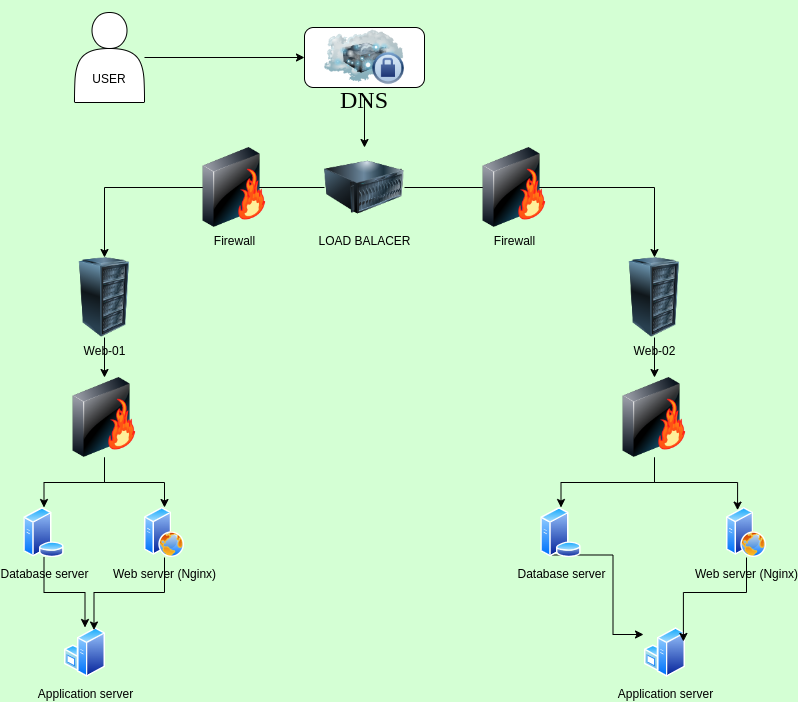

The diagram above was exported from draw.io. Its source (the exported page's mxGraphModel, read from the mxfile embedded in the PNG):
<mxGraphModel dx="880" dy="447" grid="1" gridSize="10" guides="1" tooltips="1" connect="1" arrows="1" fold="1" page="1" pageScale="1" pageWidth="850" pageHeight="1100" background="#D4FFD4" math="0" shadow="0">
  <root>
    <mxCell id="0" />
    <mxCell id="1" parent="0" />
    <mxCell id="LjAB-47aV6zSxYRxocgb-26" value="" style="edgeStyle=orthogonalEdgeStyle;rounded=0;orthogonalLoop=1;jettySize=auto;html=1;entryX=0;entryY=0.5;entryDx=0;entryDy=0;labelBackgroundColor=none;fontColor=default;" edge="1" parent="1" source="LjAB-47aV6zSxYRxocgb-2" target="LjAB-47aV6zSxYRxocgb-1">
      <mxGeometry relative="1" as="geometry">
        <mxPoint x="255" y="100" as="targetPoint" />
      </mxGeometry>
    </mxCell>
    <mxCell id="LjAB-47aV6zSxYRxocgb-2" value="&lt;div&gt;&lt;br&gt;&lt;/div&gt;&lt;div&gt;&lt;br&gt;&lt;/div&gt;&lt;div&gt;&lt;br&gt;&lt;/div&gt;&lt;div&gt;&lt;span style=&quot;background-color: initial;&quot;&gt;USER&lt;/span&gt;&lt;br&gt;&lt;/div&gt;" style="shape=actor;whiteSpace=wrap;html=1;labelBackgroundColor=none;" vertex="1" parent="1">
      <mxGeometry x="110" y="55" width="70" height="90" as="geometry" />
    </mxCell>
    <mxCell id="LjAB-47aV6zSxYRxocgb-10" value="" style="edgeStyle=orthogonalEdgeStyle;rounded=0;orthogonalLoop=1;jettySize=auto;html=1;labelBackgroundColor=none;fontColor=default;" edge="1" parent="1" source="LjAB-47aV6zSxYRxocgb-7" target="LjAB-47aV6zSxYRxocgb-9">
      <mxGeometry relative="1" as="geometry" />
    </mxCell>
    <mxCell id="LjAB-47aV6zSxYRxocgb-12" value="" style="edgeStyle=orthogonalEdgeStyle;rounded=0;orthogonalLoop=1;jettySize=auto;html=1;labelBackgroundColor=none;fontColor=default;" edge="1" parent="1" source="LjAB-47aV6zSxYRxocgb-7" target="LjAB-47aV6zSxYRxocgb-11">
      <mxGeometry relative="1" as="geometry" />
    </mxCell>
    <mxCell id="LjAB-47aV6zSxYRxocgb-7" value="LOAD BALACER" style="image;html=1;image=img/lib/clip_art/computers/Server_128x128.png;labelBackgroundColor=none;" vertex="1" parent="1">
      <mxGeometry x="360" y="190" width="80" height="80" as="geometry" />
    </mxCell>
    <mxCell id="LjAB-47aV6zSxYRxocgb-30" value="" style="edgeStyle=orthogonalEdgeStyle;rounded=0;orthogonalLoop=1;jettySize=auto;html=1;labelBackgroundColor=none;fontColor=default;" edge="1" parent="1" source="LjAB-47aV6zSxYRxocgb-9" target="LjAB-47aV6zSxYRxocgb-18">
      <mxGeometry relative="1" as="geometry" />
    </mxCell>
    <mxCell id="LjAB-47aV6zSxYRxocgb-9" value="Web-01" style="image;html=1;image=img/lib/clip_art/computers/Server_Rack_128x128.png;labelBackgroundColor=none;" vertex="1" parent="1">
      <mxGeometry x="100" y="300" width="80" height="80" as="geometry" />
    </mxCell>
    <mxCell id="LjAB-47aV6zSxYRxocgb-31" value="" style="edgeStyle=orthogonalEdgeStyle;rounded=0;orthogonalLoop=1;jettySize=auto;html=1;labelBackgroundColor=none;fontColor=default;" edge="1" parent="1" source="LjAB-47aV6zSxYRxocgb-11" target="LjAB-47aV6zSxYRxocgb-28">
      <mxGeometry relative="1" as="geometry" />
    </mxCell>
    <mxCell id="LjAB-47aV6zSxYRxocgb-11" value="Web-02" style="image;html=1;image=img/lib/clip_art/computers/Server_Rack_128x128.png;labelBackgroundColor=none;" vertex="1" parent="1">
      <mxGeometry x="650" y="300" width="80" height="80" as="geometry" />
    </mxCell>
    <mxCell id="LjAB-47aV6zSxYRxocgb-14" value="Application server" style="image;aspect=fixed;perimeter=ellipsePerimeter;html=1;align=center;shadow=0;dashed=0;spacingTop=3;image=img/lib/active_directory/windows_server.svg;labelBackgroundColor=none;" vertex="1" parent="1">
      <mxGeometry x="100" y="670" width="41" height="50" as="geometry" />
    </mxCell>
    <mxCell id="LjAB-47aV6zSxYRxocgb-15" value="Application server" style="image;aspect=fixed;perimeter=ellipsePerimeter;html=1;align=center;shadow=0;dashed=0;spacingTop=3;image=img/lib/active_directory/windows_server.svg;labelBackgroundColor=none;" vertex="1" parent="1">
      <mxGeometry x="680" y="670" width="41" height="50" as="geometry" />
    </mxCell>
    <mxCell id="LjAB-47aV6zSxYRxocgb-38" style="edgeStyle=orthogonalEdgeStyle;rounded=0;orthogonalLoop=1;jettySize=auto;html=1;exitX=0.5;exitY=1;exitDx=0;exitDy=0;entryX=0.75;entryY=0;entryDx=0;entryDy=0;labelBackgroundColor=none;fontColor=default;" edge="1" parent="1" source="LjAB-47aV6zSxYRxocgb-16" target="LjAB-47aV6zSxYRxocgb-14">
      <mxGeometry relative="1" as="geometry" />
    </mxCell>
    <mxCell id="LjAB-47aV6zSxYRxocgb-16" value="Web server (Nginx)" style="image;aspect=fixed;perimeter=ellipsePerimeter;html=1;align=center;shadow=0;dashed=0;spacingTop=3;image=img/lib/active_directory/web_server.svg;labelBackgroundColor=none;" vertex="1" parent="1">
      <mxGeometry x="180" y="550" width="40" height="50" as="geometry" />
    </mxCell>
    <mxCell id="LjAB-47aV6zSxYRxocgb-45" style="edgeStyle=orthogonalEdgeStyle;rounded=0;orthogonalLoop=1;jettySize=auto;html=1;exitX=0.5;exitY=1;exitDx=0;exitDy=0;entryX=1;entryY=0.25;entryDx=0;entryDy=0;labelBackgroundColor=none;fontColor=default;" edge="1" parent="1" source="LjAB-47aV6zSxYRxocgb-17" target="LjAB-47aV6zSxYRxocgb-15">
      <mxGeometry relative="1" as="geometry" />
    </mxCell>
    <mxCell id="LjAB-47aV6zSxYRxocgb-17" value="Web server (Nginx)" style="image;aspect=fixed;perimeter=ellipsePerimeter;html=1;align=center;shadow=0;dashed=0;spacingTop=3;image=img/lib/active_directory/web_server.svg;labelBackgroundColor=none;" vertex="1" parent="1">
      <mxGeometry x="762" y="550" width="40" height="50" as="geometry" />
    </mxCell>
    <mxCell id="LjAB-47aV6zSxYRxocgb-35" value="" style="edgeStyle=orthogonalEdgeStyle;rounded=0;orthogonalLoop=1;jettySize=auto;html=1;labelBackgroundColor=none;fontColor=default;" edge="1" parent="1" source="LjAB-47aV6zSxYRxocgb-18" target="LjAB-47aV6zSxYRxocgb-16">
      <mxGeometry relative="1" as="geometry" />
    </mxCell>
    <mxCell id="LjAB-47aV6zSxYRxocgb-36" value="" style="edgeStyle=orthogonalEdgeStyle;rounded=0;orthogonalLoop=1;jettySize=auto;html=1;labelBackgroundColor=none;fontColor=default;" edge="1" parent="1" source="LjAB-47aV6zSxYRxocgb-18" target="LjAB-47aV6zSxYRxocgb-32">
      <mxGeometry relative="1" as="geometry" />
    </mxCell>
    <mxCell id="LjAB-47aV6zSxYRxocgb-18" value="" style="image;html=1;image=img/lib/clip_art/networking/Firewall-page1_128x128.png;labelBackgroundColor=none;" vertex="1" parent="1">
      <mxGeometry x="100" y="419.99999999999994" width="80" height="80" as="geometry" />
    </mxCell>
    <mxCell id="LjAB-47aV6zSxYRxocgb-19" value="Firewall" style="image;html=1;image=img/lib/clip_art/networking/Firewall-page1_128x128.png;labelBackgroundColor=none;" vertex="1" parent="1">
      <mxGeometry x="230" y="190" width="80" height="80" as="geometry" />
    </mxCell>
    <mxCell id="LjAB-47aV6zSxYRxocgb-22" value="Firewall" style="image;html=1;image=img/lib/clip_art/networking/Firewall-page1_128x128.png;labelBackgroundColor=none;" vertex="1" parent="1">
      <mxGeometry x="510" y="190" width="80" height="80" as="geometry" />
    </mxCell>
    <mxCell id="LjAB-47aV6zSxYRxocgb-23" value="" style="group;labelBackgroundColor=none;" vertex="1" connectable="0" parent="1">
      <mxGeometry x="340" y="60" width="120" height="80" as="geometry" />
    </mxCell>
    <mxCell id="LjAB-47aV6zSxYRxocgb-1" value="&lt;div&gt;&lt;font style=&quot;font-size: 24px;&quot; face=&quot;Georgia&quot;&gt;&lt;br&gt;&lt;/font&gt;&lt;/div&gt;&lt;font style=&quot;font-size: 24px;&quot; face=&quot;Georgia&quot;&gt;&lt;div&gt;&lt;font style=&quot;font-size: 24px;&quot; face=&quot;Georgia&quot;&gt;&lt;br&gt;&lt;/font&gt;&lt;/div&gt;&lt;div&gt;&lt;font style=&quot;font-size: 24px;&quot; face=&quot;Georgia&quot;&gt;&lt;br&gt;&lt;/font&gt;&lt;/div&gt;DNS&lt;/font&gt;" style="rounded=1;whiteSpace=wrap;html=1;labelBackgroundColor=none;" vertex="1" parent="LjAB-47aV6zSxYRxocgb-23">
      <mxGeometry y="10" width="120" height="60" as="geometry" />
    </mxCell>
    <mxCell id="LjAB-47aV6zSxYRxocgb-5" value="" style="image;html=1;image=img/lib/clip_art/networking/Cloud_Server_Private_128x128.png;labelBackgroundColor=none;" vertex="1" parent="LjAB-47aV6zSxYRxocgb-23">
      <mxGeometry x="20" width="80" height="80" as="geometry" />
    </mxCell>
    <mxCell id="LjAB-47aV6zSxYRxocgb-27" value="" style="edgeStyle=orthogonalEdgeStyle;rounded=0;orthogonalLoop=1;jettySize=auto;html=1;labelBackgroundColor=none;fontColor=default;" edge="1" parent="1" source="LjAB-47aV6zSxYRxocgb-5" target="LjAB-47aV6zSxYRxocgb-7">
      <mxGeometry relative="1" as="geometry" />
    </mxCell>
    <mxCell id="LjAB-47aV6zSxYRxocgb-41" style="edgeStyle=orthogonalEdgeStyle;rounded=0;orthogonalLoop=1;jettySize=auto;html=1;exitX=0.5;exitY=1;exitDx=0;exitDy=0;entryX=0.5;entryY=0;entryDx=0;entryDy=0;labelBackgroundColor=none;fontColor=default;" edge="1" parent="1" source="LjAB-47aV6zSxYRxocgb-28" target="LjAB-47aV6zSxYRxocgb-33">
      <mxGeometry relative="1" as="geometry" />
    </mxCell>
    <mxCell id="LjAB-47aV6zSxYRxocgb-42" style="edgeStyle=orthogonalEdgeStyle;rounded=0;orthogonalLoop=1;jettySize=auto;html=1;exitX=0.5;exitY=1;exitDx=0;exitDy=0;entryX=0.25;entryY=0;entryDx=0;entryDy=0;labelBackgroundColor=none;fontColor=default;" edge="1" parent="1" source="LjAB-47aV6zSxYRxocgb-28" target="LjAB-47aV6zSxYRxocgb-17">
      <mxGeometry relative="1" as="geometry" />
    </mxCell>
    <mxCell id="LjAB-47aV6zSxYRxocgb-28" value="" style="image;html=1;image=img/lib/clip_art/networking/Firewall-page1_128x128.png;labelBackgroundColor=none;" vertex="1" parent="1">
      <mxGeometry x="650" y="420" width="80" height="80" as="geometry" />
    </mxCell>
    <mxCell id="LjAB-47aV6zSxYRxocgb-37" value="" style="edgeStyle=orthogonalEdgeStyle;rounded=0;orthogonalLoop=1;jettySize=auto;html=1;labelBackgroundColor=none;fontColor=default;" edge="1" parent="1" source="LjAB-47aV6zSxYRxocgb-32" target="LjAB-47aV6zSxYRxocgb-14">
      <mxGeometry relative="1" as="geometry" />
    </mxCell>
    <mxCell id="LjAB-47aV6zSxYRxocgb-32" value="Database server" style="image;aspect=fixed;perimeter=ellipsePerimeter;html=1;align=center;shadow=0;dashed=0;spacingTop=3;image=img/lib/active_directory/database_server.svg;labelBackgroundColor=none;" vertex="1" parent="1">
      <mxGeometry x="59" y="550" width="41" height="50" as="geometry" />
    </mxCell>
    <mxCell id="LjAB-47aV6zSxYRxocgb-44" style="edgeStyle=orthogonalEdgeStyle;rounded=0;orthogonalLoop=1;jettySize=auto;html=1;exitX=0.25;exitY=1;exitDx=0;exitDy=0;entryX=-0.024;entryY=0.14;entryDx=0;entryDy=0;entryPerimeter=0;labelBackgroundColor=none;fontColor=default;" edge="1" parent="1" source="LjAB-47aV6zSxYRxocgb-33" target="LjAB-47aV6zSxYRxocgb-15">
      <mxGeometry relative="1" as="geometry">
        <mxPoint x="590" y="680" as="targetPoint" />
      </mxGeometry>
    </mxCell>
    <mxCell id="LjAB-47aV6zSxYRxocgb-33" value="Database server" style="image;aspect=fixed;perimeter=ellipsePerimeter;html=1;align=center;shadow=0;dashed=0;spacingTop=3;image=img/lib/active_directory/database_server.svg;labelBackgroundColor=none;" vertex="1" parent="1">
      <mxGeometry x="576" y="550" width="41" height="50" as="geometry" />
    </mxCell>
  </root>
</mxGraphModel>